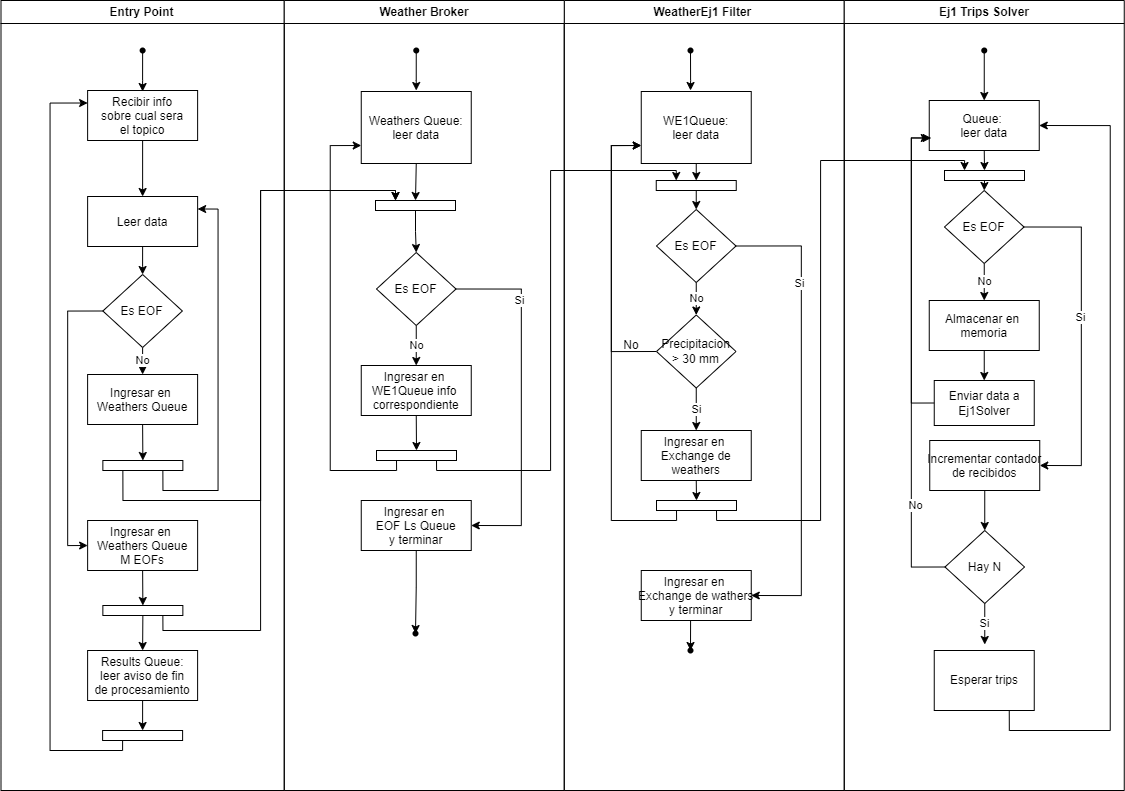

The diagram above was exported from draw.io. Its source (the exported page's mxGraphModel, read from the mxfile embedded in the PNG):
<mxGraphModel dx="691" dy="1042" grid="1" gridSize="10" guides="1" tooltips="1" connect="1" arrows="1" fold="1" page="1" pageScale="1" pageWidth="827" pageHeight="1169" math="0" shadow="0">
  <root>
    <mxCell id="0" />
    <mxCell id="1" parent="0" />
    <mxCell id="2" value="Entry Point" style="swimlane;whiteSpace=wrap;startSize=23;" vertex="1" parent="1">
      <mxGeometry x="1790.5" y="160" width="283.25" height="790" as="geometry" />
    </mxCell>
    <mxCell id="3" style="edgeStyle=orthogonalEdgeStyle;rounded=0;orthogonalLoop=1;jettySize=auto;html=1;exitX=0.5;exitY=1;exitDx=0;exitDy=0;" edge="1" parent="2" source="4" target="7">
      <mxGeometry relative="1" as="geometry" />
    </mxCell>
    <mxCell id="4" value="Leer data" style="" vertex="1" parent="2">
      <mxGeometry x="86.62" y="196" width="110" height="50" as="geometry" />
    </mxCell>
    <mxCell id="5" value="No" style="edgeStyle=orthogonalEdgeStyle;rounded=0;orthogonalLoop=1;jettySize=auto;html=1;exitX=0.5;exitY=1;exitDx=0;exitDy=0;entryX=0.5;entryY=0;entryDx=0;entryDy=0;" edge="1" parent="2" source="7" target="15">
      <mxGeometry relative="1" as="geometry" />
    </mxCell>
    <mxCell id="6" style="edgeStyle=orthogonalEdgeStyle;rounded=0;orthogonalLoop=1;jettySize=auto;html=1;exitX=0;exitY=0.5;exitDx=0;exitDy=0;entryX=0;entryY=0.5;entryDx=0;entryDy=0;" edge="1" parent="2" source="7" target="17">
      <mxGeometry relative="1" as="geometry" />
    </mxCell>
    <mxCell id="7" value="Es EOF" style="rhombus;whiteSpace=wrap;html=1;" vertex="1" parent="2">
      <mxGeometry x="101.86" y="274" width="79.5" height="73" as="geometry" />
    </mxCell>
    <mxCell id="8" style="edgeStyle=orthogonalEdgeStyle;rounded=0;orthogonalLoop=1;jettySize=auto;html=1;exitX=0.25;exitY=1;exitDx=0;exitDy=0;entryX=0;entryY=0.25;entryDx=0;entryDy=0;" edge="1" parent="2" source="21" target="12">
      <mxGeometry relative="1" as="geometry">
        <Array as="points">
          <mxPoint x="122" y="750" />
          <mxPoint x="49" y="750" />
          <mxPoint x="49" y="102" />
        </Array>
      </mxGeometry>
    </mxCell>
    <mxCell id="9" style="edgeStyle=orthogonalEdgeStyle;rounded=0;orthogonalLoop=1;jettySize=auto;html=1;exitX=0.5;exitY=1;exitDx=0;exitDy=0;entryX=0.5;entryY=0;entryDx=0;entryDy=0;" edge="1" parent="2" source="10" target="21">
      <mxGeometry relative="1" as="geometry" />
    </mxCell>
    <mxCell id="10" value="Results Queue:&#10;leer aviso de fin&#10;de procesamiento" style="" vertex="1" parent="2">
      <mxGeometry x="86.61" y="650" width="110" height="50" as="geometry" />
    </mxCell>
    <mxCell id="11" style="edgeStyle=orthogonalEdgeStyle;rounded=0;orthogonalLoop=1;jettySize=auto;html=1;exitX=0.5;exitY=1;exitDx=0;exitDy=0;entryX=0.5;entryY=0;entryDx=0;entryDy=0;" edge="1" parent="2" source="12" target="4">
      <mxGeometry relative="1" as="geometry" />
    </mxCell>
    <mxCell id="12" value="Recibir info&#10;sobre cual sera&#10;el topico" style="" vertex="1" parent="2">
      <mxGeometry x="86.61999999999988" y="90" width="110" height="50" as="geometry" />
    </mxCell>
    <mxCell id="13" style="edgeStyle=orthogonalEdgeStyle;rounded=0;orthogonalLoop=1;jettySize=auto;html=1;exitX=0.75;exitY=1;exitDx=0;exitDy=0;entryX=1;entryY=0.25;entryDx=0;entryDy=0;" edge="1" parent="2" source="20" target="4">
      <mxGeometry relative="1" as="geometry">
        <Array as="points">
          <mxPoint x="162" y="490" />
          <mxPoint x="217" y="490" />
          <mxPoint x="217" y="208" />
        </Array>
      </mxGeometry>
    </mxCell>
    <mxCell id="14" style="edgeStyle=orthogonalEdgeStyle;rounded=0;orthogonalLoop=1;jettySize=auto;html=1;exitX=0.5;exitY=1;exitDx=0;exitDy=0;entryX=0.5;entryY=0;entryDx=0;entryDy=0;" edge="1" parent="2" source="15" target="20">
      <mxGeometry relative="1" as="geometry" />
    </mxCell>
    <mxCell id="15" value="Ingresar en &#10;Weathers Queue" style="" vertex="1" parent="2">
      <mxGeometry x="86.61000000000011" y="374" width="110" height="50" as="geometry" />
    </mxCell>
    <mxCell id="16" style="edgeStyle=orthogonalEdgeStyle;rounded=0;orthogonalLoop=1;jettySize=auto;html=1;exitX=0.5;exitY=1;exitDx=0;exitDy=0;entryX=0.5;entryY=0;entryDx=0;entryDy=0;" edge="1" parent="2" source="17" target="23">
      <mxGeometry relative="1" as="geometry" />
    </mxCell>
    <mxCell id="17" value="Ingresar en &#10;Weathers Queue&#10;M EOFs" style="" vertex="1" parent="2">
      <mxGeometry x="86.63000000000011" y="520" width="110" height="50" as="geometry" />
    </mxCell>
    <mxCell id="18" style="edgeStyle=orthogonalEdgeStyle;rounded=0;orthogonalLoop=1;jettySize=auto;html=1;entryX=0.5;entryY=0;entryDx=0;entryDy=0;" edge="1" parent="2" source="19">
      <mxGeometry relative="1" as="geometry">
        <mxPoint x="141.61999999999966" y="91" as="targetPoint" />
      </mxGeometry>
    </mxCell>
    <mxCell id="19" value="" style="shape=waypoint;sketch=0;fillStyle=solid;size=6;pointerEvents=1;points=[];fillColor=none;resizable=0;rotatable=0;perimeter=centerPerimeter;snapToPoint=1;" vertex="1" parent="2">
      <mxGeometry x="131.6300000000001" y="40" width="20" height="20" as="geometry" />
    </mxCell>
    <mxCell id="20" value="" style="rounded=0;whiteSpace=wrap;html=1;" vertex="1" parent="2">
      <mxGeometry x="101.86000000000013" y="460" width="80" height="10" as="geometry" />
    </mxCell>
    <mxCell id="21" value="" style="rounded=0;whiteSpace=wrap;html=1;" vertex="1" parent="2">
      <mxGeometry x="101.61000000000013" y="730" width="80" height="10" as="geometry" />
    </mxCell>
    <mxCell id="22" style="edgeStyle=orthogonalEdgeStyle;rounded=0;orthogonalLoop=1;jettySize=auto;html=1;exitX=0.5;exitY=1;exitDx=0;exitDy=0;entryX=0.5;entryY=0;entryDx=0;entryDy=0;" edge="1" parent="2" source="23" target="10">
      <mxGeometry relative="1" as="geometry" />
    </mxCell>
    <mxCell id="23" value="" style="rounded=0;whiteSpace=wrap;html=1;" vertex="1" parent="2">
      <mxGeometry x="101.86000000000013" y="605" width="80" height="10" as="geometry" />
    </mxCell>
    <mxCell id="24" value="WeatherEj1 Filter " style="swimlane;whiteSpace=wrap;startSize=23;" vertex="1" parent="1">
      <mxGeometry x="2353.75" y="160" width="280" height="790" as="geometry" />
    </mxCell>
    <mxCell id="25" style="edgeStyle=orthogonalEdgeStyle;rounded=0;orthogonalLoop=1;jettySize=auto;html=1;exitX=0.5;exitY=1;exitDx=0;exitDy=0;entryX=0.5;entryY=0;entryDx=0;entryDy=0;" edge="1" parent="24" source="26" target="44">
      <mxGeometry relative="1" as="geometry" />
    </mxCell>
    <mxCell id="26" value="WE1Queue: &#10;leer data" style="" vertex="1" parent="24">
      <mxGeometry x="77" y="91" width="110" height="72" as="geometry" />
    </mxCell>
    <mxCell id="27" value="No" style="edgeStyle=orthogonalEdgeStyle;rounded=0;orthogonalLoop=1;jettySize=auto;html=1;exitX=0.5;exitY=1;exitDx=0;exitDy=0;entryX=0.5;entryY=0;entryDx=0;entryDy=0;" edge="1" parent="24" source="30" target="33">
      <mxGeometry relative="1" as="geometry" />
    </mxCell>
    <mxCell id="28" style="edgeStyle=orthogonalEdgeStyle;rounded=0;orthogonalLoop=1;jettySize=auto;html=1;exitX=1;exitY=0.5;exitDx=0;exitDy=0;entryX=1;entryY=0.5;entryDx=0;entryDy=0;" edge="1" parent="24" source="30" target="39">
      <mxGeometry relative="1" as="geometry">
        <Array as="points">
          <mxPoint x="237" y="246" />
          <mxPoint x="237" y="595" />
        </Array>
      </mxGeometry>
    </mxCell>
    <mxCell id="29" value="Si" style="edgeLabel;html=1;align=center;verticalAlign=middle;resizable=0;points=[];" connectable="0" vertex="1" parent="28">
      <mxGeometry x="-0.5624" y="-3" relative="1" as="geometry">
        <mxPoint as="offset" />
      </mxGeometry>
    </mxCell>
    <mxCell id="30" value="Es EOF" style="rhombus;whiteSpace=wrap;html=1;" vertex="1" parent="24">
      <mxGeometry x="92.25" y="209" width="79.5" height="73" as="geometry" />
    </mxCell>
    <mxCell id="31" value="Si" style="edgeStyle=orthogonalEdgeStyle;rounded=0;orthogonalLoop=1;jettySize=auto;html=1;exitX=0.5;exitY=1;exitDx=0;exitDy=0;entryX=0.5;entryY=0;entryDx=0;entryDy=0;" edge="1" parent="24" source="33" target="36">
      <mxGeometry relative="1" as="geometry" />
    </mxCell>
    <mxCell id="32" style="edgeStyle=orthogonalEdgeStyle;rounded=0;orthogonalLoop=1;jettySize=auto;html=1;exitX=0;exitY=0.5;exitDx=0;exitDy=0;entryX=0;entryY=0.75;entryDx=0;entryDy=0;" edge="1" parent="24" source="33" target="26">
      <mxGeometry relative="1" as="geometry">
        <Array as="points">
          <mxPoint x="47" y="351" />
          <mxPoint x="47" y="145" />
        </Array>
      </mxGeometry>
    </mxCell>
    <mxCell id="33" value="Precipitacion &amp;gt; 30 mm" style="rhombus;whiteSpace=wrap;html=1;" vertex="1" parent="24">
      <mxGeometry x="92.25" y="314.5" width="79.5" height="73" as="geometry" />
    </mxCell>
    <mxCell id="34" style="edgeStyle=orthogonalEdgeStyle;rounded=0;orthogonalLoop=1;jettySize=auto;html=1;exitX=0.25;exitY=1;exitDx=0;exitDy=0;entryX=0;entryY=0.75;entryDx=0;entryDy=0;" edge="1" parent="24" source="45" target="26">
      <mxGeometry relative="1" as="geometry">
        <Array as="points">
          <mxPoint x="112" y="520" />
          <mxPoint x="47" y="520" />
          <mxPoint x="47" y="145" />
        </Array>
      </mxGeometry>
    </mxCell>
    <mxCell id="35" style="edgeStyle=orthogonalEdgeStyle;rounded=0;orthogonalLoop=1;jettySize=auto;html=1;exitX=0.5;exitY=1;exitDx=0;exitDy=0;entryX=0.5;entryY=0;entryDx=0;entryDy=0;" edge="1" parent="24" source="36" target="45">
      <mxGeometry relative="1" as="geometry" />
    </mxCell>
    <mxCell id="36" value="Ingresar en &#10;Exchange de &#10;weathers" style="" vertex="1" parent="24">
      <mxGeometry x="77" y="430" width="110" height="50" as="geometry" />
    </mxCell>
    <mxCell id="37" value="No" style="text;html=1;strokeColor=none;fillColor=none;align=center;verticalAlign=middle;whiteSpace=wrap;rounded=0;" vertex="1" parent="24">
      <mxGeometry x="37" y="330" width="60" height="30" as="geometry" />
    </mxCell>
    <mxCell id="38" style="edgeStyle=orthogonalEdgeStyle;rounded=0;orthogonalLoop=1;jettySize=auto;html=1;exitX=0.5;exitY=1;exitDx=0;exitDy=0;entryX=0.571;entryY=0.324;entryDx=0;entryDy=0;entryPerimeter=0;" edge="1" parent="24" source="39" target="42">
      <mxGeometry relative="1" as="geometry" />
    </mxCell>
    <mxCell id="39" value="Ingresar en &#10;Exchange de wathers&#10;y terminar" style="" vertex="1" parent="24">
      <mxGeometry x="77" y="570" width="110" height="50" as="geometry" />
    </mxCell>
    <mxCell id="40" style="edgeStyle=orthogonalEdgeStyle;rounded=0;orthogonalLoop=1;jettySize=auto;html=1;" edge="1" parent="24" source="41">
      <mxGeometry relative="1" as="geometry">
        <mxPoint x="126.25" y="89.99999999999989" as="targetPoint" />
      </mxGeometry>
    </mxCell>
    <mxCell id="41" value="" style="shape=waypoint;sketch=0;fillStyle=solid;size=6;pointerEvents=1;points=[];fillColor=none;resizable=0;rotatable=0;perimeter=centerPerimeter;snapToPoint=1;" vertex="1" parent="24">
      <mxGeometry x="116.25" y="40" width="20" height="20" as="geometry" />
    </mxCell>
    <mxCell id="42" value="" style="shape=waypoint;sketch=0;fillStyle=solid;size=6;pointerEvents=1;points=[];fillColor=none;resizable=0;rotatable=0;perimeter=centerPerimeter;snapToPoint=1;" vertex="1" parent="24">
      <mxGeometry x="116.25" y="640" width="20" height="20" as="geometry" />
    </mxCell>
    <mxCell id="43" style="edgeStyle=orthogonalEdgeStyle;rounded=0;orthogonalLoop=1;jettySize=auto;html=1;exitX=0.5;exitY=1;exitDx=0;exitDy=0;entryX=0.5;entryY=0;entryDx=0;entryDy=0;" edge="1" parent="24" source="44" target="30">
      <mxGeometry relative="1" as="geometry" />
    </mxCell>
    <mxCell id="44" value="" style="rounded=0;whiteSpace=wrap;html=1;" vertex="1" parent="24">
      <mxGeometry x="92" y="180" width="80" height="10" as="geometry" />
    </mxCell>
    <mxCell id="45" value="" style="rounded=0;whiteSpace=wrap;html=1;" vertex="1" parent="24">
      <mxGeometry x="92.25" y="500" width="80" height="10" as="geometry" />
    </mxCell>
    <mxCell id="46" value="Ej1 Trips Solver" style="swimlane;whiteSpace=wrap;startSize=23;" vertex="1" parent="1">
      <mxGeometry x="2633.75" y="160" width="280" height="790" as="geometry" />
    </mxCell>
    <mxCell id="47" style="edgeStyle=orthogonalEdgeStyle;rounded=0;orthogonalLoop=1;jettySize=auto;html=1;exitX=0.5;exitY=1;exitDx=0;exitDy=0;entryX=0.5;entryY=0;entryDx=0;entryDy=0;" edge="1" parent="46" source="48" target="66">
      <mxGeometry relative="1" as="geometry" />
    </mxCell>
    <mxCell id="48" value="Queue: &#10;leer data" style="" vertex="1" parent="46">
      <mxGeometry x="85" y="100" width="110" height="50" as="geometry" />
    </mxCell>
    <mxCell id="49" value="No" style="edgeStyle=orthogonalEdgeStyle;rounded=0;orthogonalLoop=1;jettySize=auto;html=1;exitX=0.5;exitY=1;exitDx=0;exitDy=0;entryX=0.5;entryY=0;entryDx=0;entryDy=0;" edge="1" parent="46" source="52" target="54">
      <mxGeometry relative="1" as="geometry" />
    </mxCell>
    <mxCell id="50" style="edgeStyle=orthogonalEdgeStyle;rounded=0;orthogonalLoop=1;jettySize=auto;html=1;exitX=1;exitY=0.5;exitDx=0;exitDy=0;entryX=1;entryY=0.5;entryDx=0;entryDy=0;" edge="1" parent="46" source="52" target="56">
      <mxGeometry relative="1" as="geometry">
        <Array as="points">
          <mxPoint x="237" y="226" />
          <mxPoint x="237" y="465" />
        </Array>
      </mxGeometry>
    </mxCell>
    <mxCell id="51" value="Si" style="edgeLabel;html=1;align=center;verticalAlign=middle;resizable=0;points=[];" connectable="0" vertex="1" parent="50">
      <mxGeometry x="-0.1243" y="-2" relative="1" as="geometry">
        <mxPoint as="offset" />
      </mxGeometry>
    </mxCell>
    <mxCell id="52" value="Es EOF" style="rhombus;whiteSpace=wrap;html=1;" vertex="1" parent="46">
      <mxGeometry x="100.25" y="190" width="79.5" height="73" as="geometry" />
    </mxCell>
    <mxCell id="53" style="edgeStyle=orthogonalEdgeStyle;rounded=0;orthogonalLoop=1;jettySize=auto;html=1;exitX=0.5;exitY=1;exitDx=0;exitDy=0;entryX=0.5;entryY=0;entryDx=0;entryDy=0;" edge="1" parent="46" source="54" target="68">
      <mxGeometry relative="1" as="geometry" />
    </mxCell>
    <mxCell id="54" value="Almacenar en &#10;memoria" style="" vertex="1" parent="46">
      <mxGeometry x="85" y="300" width="110" height="50" as="geometry" />
    </mxCell>
    <mxCell id="55" style="edgeStyle=orthogonalEdgeStyle;rounded=0;orthogonalLoop=1;jettySize=auto;html=1;exitX=0.5;exitY=1;exitDx=0;exitDy=0;entryX=0.5;entryY=0;entryDx=0;entryDy=0;" edge="1" parent="46" source="56" target="62">
      <mxGeometry relative="1" as="geometry" />
    </mxCell>
    <mxCell id="56" value="Incrementar contador&#10;de recibidos" style="" vertex="1" parent="46">
      <mxGeometry x="85.5" y="440" width="110" height="50" as="geometry" />
    </mxCell>
    <mxCell id="57" style="edgeStyle=orthogonalEdgeStyle;rounded=0;orthogonalLoop=1;jettySize=auto;html=1;exitX=0.75;exitY=1;exitDx=0;exitDy=0;entryX=1;entryY=0.5;entryDx=0;entryDy=0;" edge="1" parent="46" source="58" target="48">
      <mxGeometry relative="1" as="geometry">
        <Array as="points">
          <mxPoint x="165" y="730" />
          <mxPoint x="266" y="730" />
          <mxPoint x="266" y="125" />
        </Array>
        <mxPoint x="160.24999999999955" y="773" as="sourcePoint" />
      </mxGeometry>
    </mxCell>
    <mxCell id="58" value="Esperar trips" style="whiteSpace=wrap;html=1;" vertex="1" parent="46">
      <mxGeometry x="90" y="650" width="100" height="60" as="geometry" />
    </mxCell>
    <mxCell id="59" style="edgeStyle=orthogonalEdgeStyle;rounded=0;orthogonalLoop=1;jettySize=auto;html=1;exitX=0;exitY=0.5;exitDx=0;exitDy=0;entryX=0;entryY=0.75;entryDx=0;entryDy=0;" edge="1" parent="46" source="62" target="48">
      <mxGeometry relative="1" as="geometry">
        <Array as="points">
          <mxPoint x="67" y="566" />
          <mxPoint x="67" y="138" />
        </Array>
      </mxGeometry>
    </mxCell>
    <mxCell id="60" value="No" style="edgeLabel;html=1;align=center;verticalAlign=middle;resizable=0;points=[];" connectable="0" vertex="1" parent="59">
      <mxGeometry x="-0.596" y="-3" relative="1" as="geometry">
        <mxPoint as="offset" />
      </mxGeometry>
    </mxCell>
    <mxCell id="61" value="Si" style="edgeStyle=orthogonalEdgeStyle;rounded=0;orthogonalLoop=1;jettySize=auto;html=1;exitX=0.5;exitY=1;exitDx=0;exitDy=0;entryX=0.5;entryY=0;entryDx=0;entryDy=0;" edge="1" parent="46" source="62">
      <mxGeometry relative="1" as="geometry">
        <mxPoint x="140.5" y="643.9999999999998" as="targetPoint" />
      </mxGeometry>
    </mxCell>
    <mxCell id="62" value="Hay N" style="rhombus;whiteSpace=wrap;html=1;" vertex="1" parent="46">
      <mxGeometry x="100.75" y="530" width="79.5" height="73" as="geometry" />
    </mxCell>
    <mxCell id="63" style="edgeStyle=orthogonalEdgeStyle;rounded=0;orthogonalLoop=1;jettySize=auto;html=1;entryX=0.5;entryY=0;entryDx=0;entryDy=0;" edge="1" parent="46" source="64" target="48">
      <mxGeometry relative="1" as="geometry" />
    </mxCell>
    <mxCell id="64" value="" style="shape=waypoint;sketch=0;fillStyle=solid;size=6;pointerEvents=1;points=[];fillColor=none;resizable=0;rotatable=0;perimeter=centerPerimeter;snapToPoint=1;" vertex="1" parent="46">
      <mxGeometry x="130" y="40" width="20" height="20" as="geometry" />
    </mxCell>
    <mxCell id="65" style="edgeStyle=orthogonalEdgeStyle;rounded=0;orthogonalLoop=1;jettySize=auto;html=1;exitX=0.5;exitY=1;exitDx=0;exitDy=0;entryX=0.5;entryY=0;entryDx=0;entryDy=0;" edge="1" parent="46" source="66" target="52">
      <mxGeometry relative="1" as="geometry" />
    </mxCell>
    <mxCell id="66" value="" style="rounded=0;whiteSpace=wrap;html=1;" vertex="1" parent="46">
      <mxGeometry x="100.25" y="170" width="80" height="10" as="geometry" />
    </mxCell>
    <mxCell id="67" style="edgeStyle=orthogonalEdgeStyle;rounded=0;orthogonalLoop=1;jettySize=auto;html=1;exitX=0;exitY=0.5;exitDx=0;exitDy=0;entryX=0;entryY=0.75;entryDx=0;entryDy=0;" edge="1" parent="46">
      <mxGeometry relative="1" as="geometry">
        <mxPoint x="92" y="402.4999999999998" as="sourcePoint" />
        <mxPoint x="87" y="137.5" as="targetPoint" />
        <Array as="points">
          <mxPoint x="67" y="402" />
          <mxPoint x="67" y="138" />
        </Array>
      </mxGeometry>
    </mxCell>
    <mxCell id="68" value="Enviar data a Ej1Solver" style="whiteSpace=wrap;html=1;" vertex="1" parent="46">
      <mxGeometry x="90" y="380" width="100" height="45" as="geometry" />
    </mxCell>
    <mxCell id="69" value="Weather Broker" style="swimlane;whiteSpace=wrap;startSize=23;" vertex="1" parent="1">
      <mxGeometry x="2073.75" y="160" width="280" height="790" as="geometry" />
    </mxCell>
    <mxCell id="70" style="edgeStyle=orthogonalEdgeStyle;rounded=0;orthogonalLoop=1;jettySize=auto;html=1;exitX=0.5;exitY=1;exitDx=0;exitDy=0;entryX=0.5;entryY=0;entryDx=0;entryDy=0;" edge="1" parent="69" source="71" target="85">
      <mxGeometry relative="1" as="geometry" />
    </mxCell>
    <mxCell id="71" value="Weathers Queue: &#10;leer data" style="" vertex="1" parent="69">
      <mxGeometry x="77" y="91" width="110" height="72" as="geometry" />
    </mxCell>
    <mxCell id="72" style="edgeStyle=orthogonalEdgeStyle;rounded=0;orthogonalLoop=1;jettySize=auto;html=1;exitX=1;exitY=0.5;exitDx=0;exitDy=0;entryX=1;entryY=0.5;entryDx=0;entryDy=0;" edge="1" parent="69" source="75" target="80">
      <mxGeometry relative="1" as="geometry">
        <Array as="points">
          <mxPoint x="237" y="288" />
          <mxPoint x="237" y="525" />
        </Array>
      </mxGeometry>
    </mxCell>
    <mxCell id="73" value="Si" style="edgeLabel;html=1;align=center;verticalAlign=middle;resizable=0;points=[];" connectable="0" vertex="1" parent="72">
      <mxGeometry x="-0.5624" y="-3" relative="1" as="geometry">
        <mxPoint as="offset" />
      </mxGeometry>
    </mxCell>
    <mxCell id="74" value="No" style="edgeStyle=orthogonalEdgeStyle;rounded=0;orthogonalLoop=1;jettySize=auto;html=1;exitX=0.5;exitY=1;exitDx=0;exitDy=0;entryX=0.5;entryY=0;entryDx=0;entryDy=0;" edge="1" parent="69" source="75" target="78">
      <mxGeometry relative="1" as="geometry" />
    </mxCell>
    <mxCell id="75" value="Es EOF" style="rhombus;whiteSpace=wrap;html=1;" vertex="1" parent="69">
      <mxGeometry x="92.25" y="252" width="79.5" height="73" as="geometry" />
    </mxCell>
    <mxCell id="76" style="edgeStyle=orthogonalEdgeStyle;rounded=0;orthogonalLoop=1;jettySize=auto;html=1;exitX=0.25;exitY=1;exitDx=0;exitDy=0;entryX=0;entryY=0.75;entryDx=0;entryDy=0;" edge="1" parent="69" source="86" target="71">
      <mxGeometry relative="1" as="geometry">
        <Array as="points">
          <mxPoint x="112" y="470" />
          <mxPoint x="46" y="470" />
          <mxPoint x="46" y="145" />
        </Array>
      </mxGeometry>
    </mxCell>
    <mxCell id="77" style="edgeStyle=orthogonalEdgeStyle;rounded=0;orthogonalLoop=1;jettySize=auto;html=1;exitX=0.5;exitY=1;exitDx=0;exitDy=0;entryX=0.5;entryY=0;entryDx=0;entryDy=0;" edge="1" parent="69" source="78" target="86">
      <mxGeometry relative="1" as="geometry" />
    </mxCell>
    <mxCell id="78" value="Ingresar en &#10;WE1Queue info &#10;correspondiente" style="" vertex="1" parent="69">
      <mxGeometry x="77" y="365" width="110" height="50" as="geometry" />
    </mxCell>
    <mxCell id="79" style="edgeStyle=orthogonalEdgeStyle;rounded=0;orthogonalLoop=1;jettySize=auto;html=1;exitX=0.5;exitY=1;exitDx=0;exitDy=0;entryX=0.829;entryY=0.306;entryDx=0;entryDy=0;entryPerimeter=0;" edge="1" parent="69" source="80" target="83">
      <mxGeometry relative="1" as="geometry" />
    </mxCell>
    <mxCell id="80" value="Ingresar en &#10;EOF Ls Queue&#10;y terminar" style="" vertex="1" parent="69">
      <mxGeometry x="77" y="500" width="110" height="50" as="geometry" />
    </mxCell>
    <mxCell id="81" style="edgeStyle=orthogonalEdgeStyle;rounded=0;orthogonalLoop=1;jettySize=auto;html=1;" edge="1" parent="69" source="82">
      <mxGeometry relative="1" as="geometry">
        <mxPoint x="132" y="89.99999999999989" as="targetPoint" />
      </mxGeometry>
    </mxCell>
    <mxCell id="82" value="" style="shape=waypoint;sketch=0;fillStyle=solid;size=6;pointerEvents=1;points=[];fillColor=none;resizable=0;rotatable=0;perimeter=centerPerimeter;snapToPoint=1;" vertex="1" parent="69">
      <mxGeometry x="122" y="40" width="20" height="20" as="geometry" />
    </mxCell>
    <mxCell id="83" value="" style="shape=waypoint;sketch=0;fillStyle=solid;size=6;pointerEvents=1;points=[];fillColor=none;resizable=0;rotatable=0;perimeter=centerPerimeter;snapToPoint=1;" vertex="1" parent="69">
      <mxGeometry x="121.25" y="623" width="20" height="20" as="geometry" />
    </mxCell>
    <mxCell id="84" style="edgeStyle=orthogonalEdgeStyle;rounded=0;orthogonalLoop=1;jettySize=auto;html=1;exitX=0.5;exitY=1;exitDx=0;exitDy=0;entryX=0.5;entryY=0;entryDx=0;entryDy=0;" edge="1" parent="69" source="85" target="75">
      <mxGeometry relative="1" as="geometry" />
    </mxCell>
    <mxCell id="85" value="" style="rounded=0;whiteSpace=wrap;html=1;" vertex="1" parent="69">
      <mxGeometry x="91.25" y="200" width="80" height="10" as="geometry" />
    </mxCell>
    <mxCell id="86" value="" style="rounded=0;whiteSpace=wrap;html=1;" vertex="1" parent="69">
      <mxGeometry x="92.25" y="450" width="80" height="10" as="geometry" />
    </mxCell>
    <mxCell id="87" style="edgeStyle=orthogonalEdgeStyle;rounded=0;orthogonalLoop=1;jettySize=auto;html=1;exitX=0.25;exitY=1;exitDx=0;exitDy=0;entryX=0.25;entryY=0;entryDx=0;entryDy=0;" edge="1" source="20" target="85" parent="1">
      <mxGeometry relative="1" as="geometry">
        <Array as="points">
          <mxPoint x="1912" y="660" />
          <mxPoint x="2050" y="660" />
          <mxPoint x="2050" y="350" />
          <mxPoint x="2185" y="350" />
        </Array>
      </mxGeometry>
    </mxCell>
    <mxCell id="88" style="edgeStyle=orthogonalEdgeStyle;rounded=0;orthogonalLoop=1;jettySize=auto;html=1;exitX=0.75;exitY=1;exitDx=0;exitDy=0;entryX=0.25;entryY=0;entryDx=0;entryDy=0;" edge="1" source="86" target="44" parent="1">
      <mxGeometry relative="1" as="geometry">
        <Array as="points">
          <mxPoint x="2226" y="630" />
          <mxPoint x="2340" y="630" />
          <mxPoint x="2340" y="330" />
          <mxPoint x="2466" y="330" />
        </Array>
      </mxGeometry>
    </mxCell>
    <mxCell id="89" style="edgeStyle=orthogonalEdgeStyle;rounded=0;orthogonalLoop=1;jettySize=auto;html=1;exitX=0.75;exitY=1;exitDx=0;exitDy=0;entryX=0.25;entryY=0;entryDx=0;entryDy=0;" edge="1" source="45" target="66" parent="1">
      <mxGeometry relative="1" as="geometry">
        <Array as="points">
          <mxPoint x="2506" y="680" />
          <mxPoint x="2610" y="680" />
          <mxPoint x="2610" y="320" />
          <mxPoint x="2754" y="320" />
        </Array>
      </mxGeometry>
    </mxCell>
    <mxCell id="90" style="edgeStyle=orthogonalEdgeStyle;rounded=0;orthogonalLoop=1;jettySize=auto;html=1;exitX=0.75;exitY=1;exitDx=0;exitDy=0;entryX=0.25;entryY=0;entryDx=0;entryDy=0;" edge="1" source="23" target="85" parent="1">
      <mxGeometry relative="1" as="geometry">
        <mxPoint x="2150" y="270" as="targetPoint" />
        <Array as="points">
          <mxPoint x="1952" y="790" />
          <mxPoint x="2050" y="790" />
          <mxPoint x="2050" y="350" />
          <mxPoint x="2185" y="350" />
        </Array>
      </mxGeometry>
    </mxCell>
  </root>
</mxGraphModel>